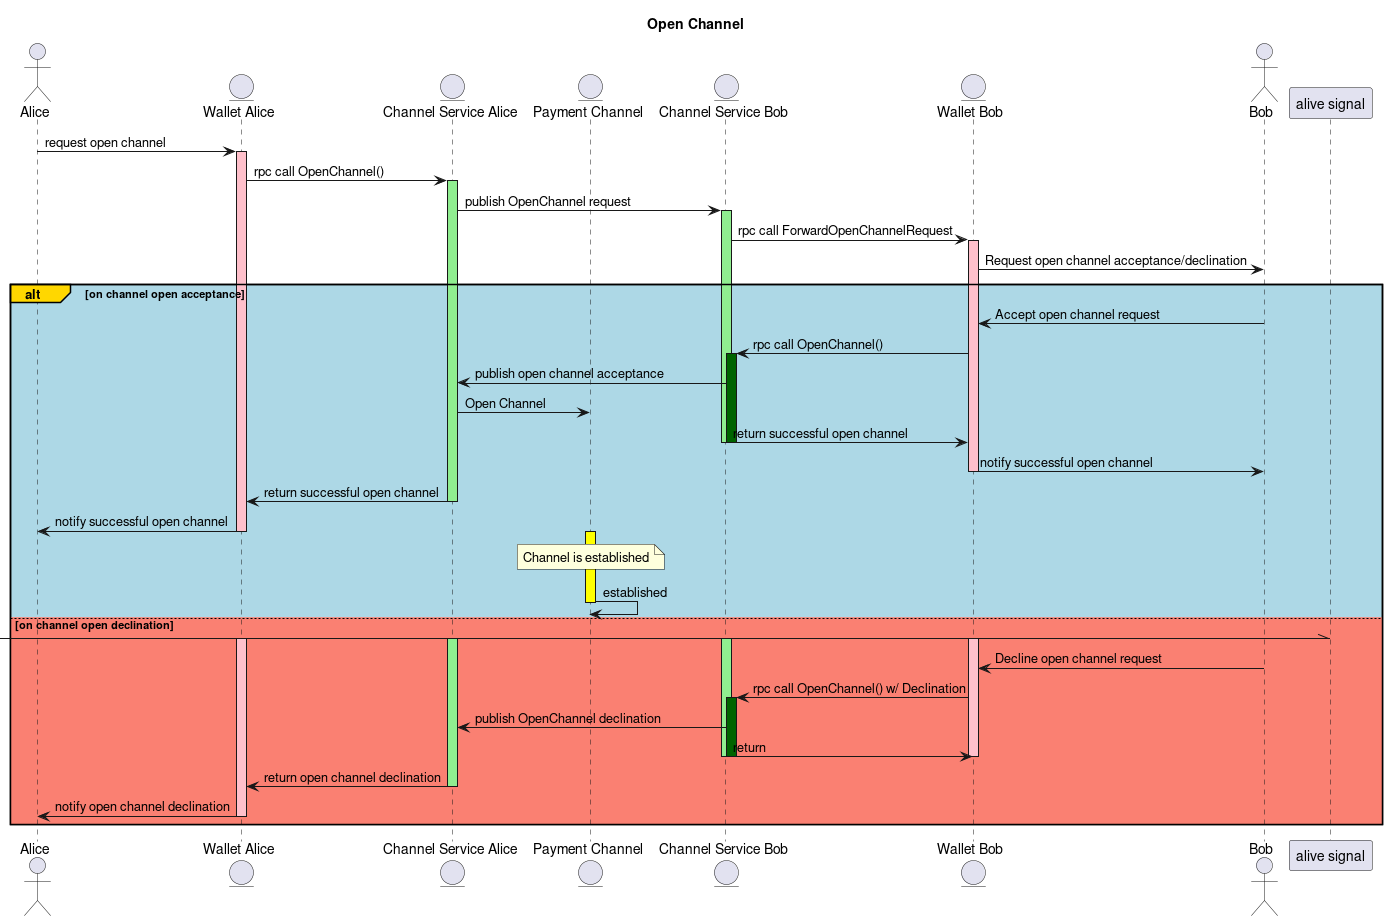

The diagram above was rendered by PlantUML. Its source (embedded in the PNG):
@startuml
actor Alice as A
entity "Wallet Alice" as WA
entity "Channel Service Alice" as CSA
entity "Payment Channel" as PC
entity "Channel Service Bob" as CSB
entity "Wallet Bob" as WB
actor Bob as B

title Open Channel

A -> WA : request open channel
activate WA #pink
WA -> CSA : rpc call OpenChannel()
activate CSA #lightgreen
CSA -> CSB : publish OpenChannel request
activate CSB #lightgreen
CSB -> WB : rpc call ForwardOpenChannelRequest
activate WB #pink
WB -> B : Request open channel acceptance/declination
alt#gold #lightblue on channel open acceptance
  B -> WB : Accept open channel request
  WB -> CSB : rpc call OpenChannel()
  activate CSB #darkgreen
  CSB -> CSA : publish open channel acceptance
  CSA -> PC : Open Channel
  CSB -> WB : return successful open channel
  deactivate CSB
  deactivate CSB
  WB -> B : notify successful open channel
  deactivate WB
  CSA -> WA : return successful open channel
  deactivate CSA
  WA -> A : notify successful open channel
  deactivate WA
  activate PC #yellow
  note over PC: Channel is established
  PC -> PC : established
  deactivate PC
else #salmon on channel open declination
  [-\\ "alive signal"
  activate CSA #lightgreen
  activate CSB #lightgreen
  activate WB #pink
  activate WA #pink
  B -> WB : Decline open channel request
  WB -> CSB : rpc call OpenChannel() w/ Declination
  activate CSB #darkgreen
  CSB -> CSA : publish OpenChannel declination
  CSB -> WB : return
  deactivate CSB
  deactivate CSB
  deactivate WB
  CSA -> WA : return open channel declination
  deactivate CSA
  WA -> A : notify open channel declination
  deactivate WA
end

@enduml